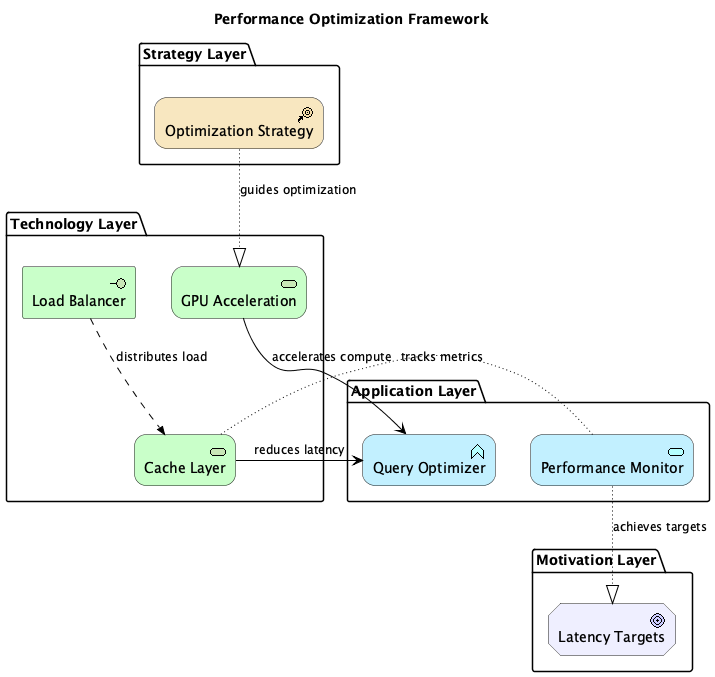

The diagram above was rendered by PlantUML. Its source (embedded in the PNG):
@startuml
!include <archimate/Archimate>

title Performance Optimization Framework

' Description: Shows caching strategies, acceleration, optimization techniques for latency and throughput


package "Technology Layer" {
  Technology_Service(cache_layer, "Cache Layer")
  Technology_Service(gpu_acceleration, "GPU Acceleration")
  Technology_Interface(load_balancer, "Load Balancer")
}

package "Application Layer" {
  Application_Function(query_optimizer, "Query Optimizer")
  Application_Service(performance_monitor, "Performance Monitor")
}

package "Strategy Layer" {
  Strategy_CourseOfAction(optimization_strategy, "Optimization Strategy")
}

package "Motivation Layer" {
  Motivation_Goal(latency_target, "Latency Targets")
}


' Relationships
Rel_Serving(cache_layer, query_optimizer, "reduces latency")
Rel_Serving(gpu_acceleration, query_optimizer, "accelerates compute")
Rel_Flow(load_balancer, cache_layer, "distributes load")
Rel_Access(performance_monitor, cache_layer, "tracks metrics")
Rel_Realization(optimization_strategy, gpu_acceleration, "guides optimization")
Rel_Realization(performance_monitor, latency_target, "achieves targets")

@enduml